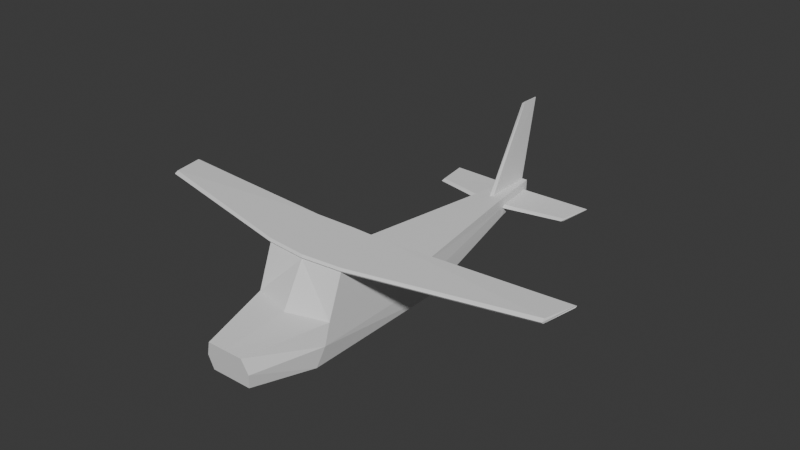 # Source: aircraft.blend  (saved by Blender 4.3.34; exported with 4.5.12 LTS)
import bpy
from mathutils import Matrix  # noqa: F401  (used for matrix-valued properties, if any)

bpy.ops.wm.read_factory_settings(use_empty=True)
scene = bpy.context.scene
scene.name = 'Scene'

# ---- collections
col_collection = bpy.data.collections.new('Collection'); scene.collection.children.link(col_collection)

# ---- world
world_world = bpy.data.worlds.new('World'); scene.world = world_world
world_world.use_nodes = True; world_world.node_tree.nodes.clear()
_N = world_world.node_tree.nodes; _L = world_world.node_tree.links
n0 = _N.new('ShaderNodeOutputWorld'); n0.name = 'World Output'; n0.location = (300, 300)
n1 = _N.new('ShaderNodeBackground'); n1.name = 'Background'; n1.location = (10, 300)
n1.inputs[0].default_value = (0.05088, 0.05088, 0.05088, 1.0)
_L.new(n1.outputs[0], n0.inputs[0])
n0.is_active_output = True
world_world.color = (0.05088, 0.05088, 0.05088)
world_world.sun_shadow_jitter_overblur = 0.0

# ---- meshes
me_cube_003 = bpy.data.meshes.new('Cube.003')
me_cube_003.from_pydata([(0.8806, -1.614, -1.0), (1.0, -0.9429, 1.0), (0.9556, 1.952, -0.9064), (1.0, 0.5146, 1.0), (1.0, 1.296, 0.0), (1.0, -1.32, 0.0), (0.4592, -3.253, -0.1098), (0.5078, -3.136, -0.8402), (0.1658, 6.885, -0.3064), (0.02699, 6.983, -0.03597), (0.0, 1.952, -0.9064), (0.0, 0.5345, 1.0), (0.0, -1.614, -1.0), (0.0, -1.035, 1.0), (0.0, -1.614, 0.0), (0.0, 1.614, 0.0), (0.0, -3.136, -0.8402), (0.0, -3.253, -0.1098), (0.0, 7.016, -0.365), (0.0, 7.016, -0.03704), (0.0, 0.5345, 1.097), (1.0, 0.5146, 1.097), (1.0, -0.9322, 1.097), (0.0, -1.024, 1.097), (5.347, 0.8603, 1.026), (5.168, 0.01646, 1.002), (5.347, 0.8603, 1.071), (5.168, 0.06289, 1.099), (0.0, -1.072, 1.048), (0.0, 0.565, 1.048), (1.0, 0.5452, 1.048), (1.0, -0.9801, 1.048), (5.347, 0.907, 1.048), (5.168, -0.02707, 1.05), (0.3356, 5.793, -0.3193), (0.04907, 5.708, -0.02855), (0.0, 5.567, -0.02816), (0.0, 6.108, -0.4948), (0.1715, 6.886, -0.2635), (0.0, 7.003, -0.03674), (0.0, 5.599, -0.0285), (0.3313, 5.794, -0.232), (0.0, 6.846, 2.074), (0.0, 7.455, 2.066), (0.009155, 7.436, 2.067), (0.01049, 6.955, 2.074), (0.1535, 7.016, -0.03704), (0.1535, 7.016, -0.365), (0.3492, 5.648, -0.4948), (0.3492, 5.49, -0.02816), (1.0, 1.624, -0.4532), (1.0, -1.467, -0.5), (0.586, -3.195, -0.475), (0.1535, 7.016, -0.201), (0.0, 7.016, -0.201), (0.0, -3.195, -0.475), (0.354, 5.569, -0.2615), (0.1734, 6.907, -0.2849), (0.3471, 5.683, -0.2812), (1.981, 6.999, -0.3053), (1.971, 6.979, -0.3197), (1.841, 6.135, -0.3401), (1.976, 6.979, -0.2908), (1.837, 6.137, -0.273), (1.839, 6.025, -0.3023)], [], [(15, 11, 3, 4), (4, 3, 1, 5), (10, 2, 0, 12), (51, 5, 6, 52), (50, 4, 5, 51), (41, 58, 64, 63), (12, 0, 7, 16), (54, 19, 46, 53), (35, 9, 44, 45), (48, 37, 18, 47), (5, 14, 17, 6), (52, 6, 17, 55), (5, 1, 13, 14), (21, 20, 23, 22), (30, 29, 20, 21), (21, 22, 27, 26), (28, 31, 22, 23), (33, 32, 26, 27), (30, 21, 26, 32), (1, 3, 24, 25), (31, 1, 25, 33), (22, 31, 33, 27), (3, 30, 32, 24), (25, 24, 32, 33), (13, 1, 31, 28), (3, 11, 29, 30), (2, 10, 37, 48), (15, 4, 49, 36), (50, 2, 48, 56), (39, 9, 46, 19), (40, 39, 19, 36), (9, 35, 49, 46), (35, 40, 36, 49), (42, 45, 44, 43), (9, 39, 43, 44), (40, 35, 45, 42), (39, 40, 42, 43), (57, 8, 47, 53), (8, 34, 48, 47), (41, 38, 46, 49), (58, 41, 49, 56), (34, 58, 56, 48), (38, 57, 53, 46), (4, 50, 56, 49), (7, 52, 55, 16), (18, 54, 53, 47), (58, 34, 61, 64), (2, 50, 51, 0), (0, 51, 52, 7), (64, 61, 60, 59), (63, 64, 59, 62), (34, 8, 60, 61), (57, 38, 62, 59), (38, 41, 63, 62), (8, 57, 59, 60)])
_uv = me_cube_003.uv_layers.new(name='UVMap')
_uv.uv.foreach_set('vector', [0.5, 0.375, 0.625, 0.375, 0.625, 0.5, 0.5, 0.5, 0.5, 0.5, 0.625, 0.5, 0.625, 0.75, 0.5, 0.75, 0.25, 0.5, 0.375, 0.5, 0.375, 0.75, 0.25, 0.75, 0.4375, 0.75, 0.5, 0.75, 0.5, 0.75, 0.4375, 0.75, 0.4375, 0.5, 0.5, 0.5, 0.5, 0.75, 0.4375, 0.75, 0.4697, 0.5, 0.4374, 0.5, 0.4374, 0.5, 0.4697, 0.5, 0.25, 0.75, 0.375, 0.75, 0.375, 0.75, 0.25, 0.75, 0.4375, 0.375, 0.5, 0.375, 0.5, 0.5, 0.4375, 0.5, 0.5, 0.4845, 0.5, 0.469, 0.5, 0.469, 0.5, 0.4845, 0.375, 0.5, 0.25, 0.5, 0.25, 0.5, 0.375, 0.5, 0.5, 0.75, 0.5, 0.875, 0.5, 0.875, 0.5, 0.75, 0.4375, 0.75, 0.5, 0.75, 0.5, 0.875, 0.4375, 0.875, 0.5, 0.75, 0.625, 0.75, 0.625, 0.875, 0.5, 0.875, 0.625, 0.5, 0.75, 0.5, 0.75, 0.75, 0.625, 0.75, 0.625, 0.5, 0.625, 0.375, 0.625, 0.375, 0.625, 0.5, 0.625, 0.5, 0.625, 0.75, 0.625, 0.75, 0.625, 0.5, 0.625, 0.875, 0.625, 0.75, 0.625, 0.75, 0.625, 0.875, 0.625, 0.75, 0.625, 0.5, 0.625, 0.5, 0.625, 0.75, 0.625, 0.5, 0.625, 0.5, 0.625, 0.5, 0.625, 0.5, 0.625, 0.75, 0.625, 0.5, 0.625, 0.5, 0.625, 0.75, 0.625, 0.75, 0.625, 0.75, 0.625, 0.75, 0.625, 0.75, 0.625, 0.75, 0.625, 0.75, 0.625, 0.75, 0.625, 0.75, 0.625, 0.5, 0.625, 0.5, 0.625, 0.5, 0.625, 0.5, 0.625, 0.75, 0.625, 0.5, 0.625, 0.5, 0.625, 0.75, 0.625, 0.875, 0.625, 0.75, 0.625, 0.75, 0.625, 0.875, 0.625, 0.5, 0.625, 0.375, 0.625, 0.375, 0.625, 0.5, 0.375, 0.5, 0.25, 0.5, 0.25, 0.5, 0.375, 0.5, 0.5, 0.375, 0.5, 0.5, 0.5, 0.5, 0.5, 0.375, 0.4375, 0.5, 0.375, 0.5, 0.375, 0.5, 0.4375, 0.5, 0.5, 0.4058, 0.5, 0.469, 0.5, 0.5, 0.5, 0.375, 0.5, 0.3903, 0.5, 0.4058, 0.5, 0.375, 0.5, 0.375, 0.5, 0.469, 0.5, 0.4845, 0.5, 0.5, 0.5, 0.5, 0.5, 0.4845, 0.5, 0.3903, 0.5, 0.375, 0.5, 0.5, 0.5, 0.3903, 0.5, 0.4845, 0.5, 0.469, 0.5, 0.4058, 0.5, 0.469, 0.5, 0.4058, 0.5, 0.4058, 0.5, 0.469, 0.5, 0.3903, 0.5, 0.4845, 0.5, 0.4845, 0.5, 0.3903, 0.5, 0.4058, 0.5, 0.3903, 0.5, 0.3903, 0.5, 0.4058, 0.4375, 0.5, 0.4156, 0.5, 0.375, 0.5, 0.4375, 0.5, 0.4156, 0.5, 0.4051, 0.5, 0.375, 0.5, 0.375, 0.5, 0.4697, 0.5, 0.4594, 0.5, 0.5, 0.5, 0.5, 0.5, 0.4374, 0.5, 0.4697, 0.5, 0.5, 0.5, 0.4375, 0.5, 0.4051, 0.5, 0.4374, 0.5, 0.4375, 0.5, 0.375, 0.5, 0.4594, 0.5, 0.4375, 0.5, 0.4375, 0.5, 0.5, 0.5, 0.5, 0.5, 0.4375, 0.5, 0.4375, 0.5, 0.5, 0.5, 0.375, 0.75, 0.4375, 0.75, 0.4375, 0.875, 0.375, 0.875, 0.375, 0.375, 0.4375, 0.375, 0.4375, 0.5, 0.375, 0.5, 0.4374, 0.5, 0.4051, 0.5, 0.4051, 0.5, 0.4374, 0.5, 0.375, 0.5, 0.4375, 0.5, 0.4375, 0.75, 0.375, 0.75, 0.375, 0.75, 0.4375, 0.75, 0.4375, 0.75, 0.375, 0.75, 0.4374, 0.5, 0.4051, 0.5, 0.4156, 0.5, 0.4375, 0.5, 0.4697, 0.5, 0.4374, 0.5, 0.4375, 0.5, 0.4594, 0.5, 0.4051, 0.5, 0.4156, 0.5, 0.4156, 0.5, 0.4051, 0.5, 0.4375, 0.5, 0.4594, 0.5, 0.4594, 0.5, 0.4375, 0.5, 0.4594, 0.5, 0.4697, 0.5, 0.4697, 0.5, 0.4594, 0.5, 0.4156, 0.5, 0.4375, 0.5, 0.4375, 0.5, 0.4156, 0.5])
me_cube_003.update()

# ---- objects
ob_cube = bpy.data.objects.new('Cube', me_cube_003)

# ---- transforms, parenting, visibility, modifiers, constraints
ob_cube.location = (0.0, 0.0, 0.0)
_m = ob_cube.modifiers.new('Mirror', 'MIRROR')
_m.use_clip = True

# ---- collection membership
col_collection.objects.link(ob_cube)

# ---- scene / render settings (as saved in the file)
scene.frame_start = 1; scene.frame_end = 250; scene.frame_set(11)
scene.render.engine = 'BLENDER_EEVEE_NEXT'
bpy.context.view_layer.update()

# ---- added for rendering (the .blend has no active camera and no usable light): camera, sun
cam_auto = bpy.data.cameras.new('AutoCamera')
cam_auto.lens = 50.0
cam_auto.sensor_width = 36.0
cam_auto.clip_end = 1000.0
ob_auto_camera = bpy.data.objects.new('AutoCamera', cam_auto)
scene.collection.objects.link(ob_auto_camera)
ob_auto_camera.location = (14.2878, -15.0445, 11.9675)
ob_auto_camera.rotation_euler = (1.09748, -7.21219e-08, 0.694738)
scene.camera = ob_auto_camera
light_auto_sun = bpy.data.lights.new('AutoSun', 'SUN')
light_auto_sun.energy = 3.0
light_auto_sun.angle = 0.0523599
ob_auto_sun = bpy.data.objects.new('AutoSun', light_auto_sun)
scene.collection.objects.link(ob_auto_sun)
ob_auto_sun.rotation_euler = (0.872665, 0.174533, 0.523599)
bpy.context.view_layer.update()
